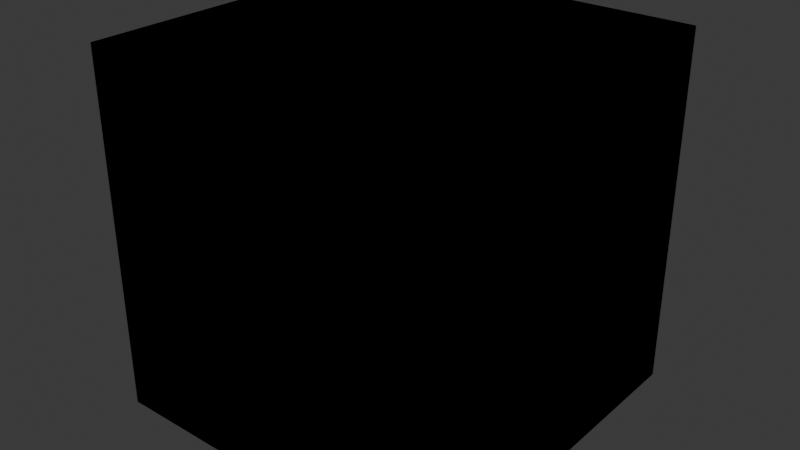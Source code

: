 # Source: Boxes.blend  (saved by Blender 4.2.66; exported with 4.5.12 LTS)
import bpy
from mathutils import Matrix  # noqa: F401  (used for matrix-valued properties, if any)

bpy.ops.wm.read_factory_settings(use_empty=True)
scene = bpy.context.scene
scene.name = 'Scene'

# ---- collections
col_collection = bpy.data.collections.new('Collection'); scene.collection.children.link(col_collection)

# ---- images (referenced by path relative to the original .blend; pixels are not part of the script)
import os
ASSET_DIR = os.environ.get("B2B_ASSET_DIR", "")  # directory of the original .blend (textures are referenced by path, not embedded)
HERE = os.path.dirname(os.path.abspath(__file__))  # packed textures are extracted next to this script under _unpacked/

def load_image(name, relpath, width, height, colorspace="sRGB"):
    """Load a texture the original file referenced (path relative to the .blend, or extracted next to this script)."""
    p = next((c for c in (os.path.join(HERE, relpath), os.path.join(ASSET_DIR, relpath)) if relpath and os.path.exists(c)), "")
    if p:
        img = bpy.data.images.load(p, check_existing=True)
        img.name = name
    else:  # same state as the original file: an image datablock whose file is absent (Cycles renders it pink)
        img = bpy.data.images.new(name, width, height)
        img.source = "FILE"
        img.filepath = "//" + (relpath or name)
    img.colorspace_settings.name = colorspace
    return img
img_t_box_wooden_1x1_png = load_image('T_Box_Wooden_1x1.png', 'T_Box_Wooden_1x1.png', 1024, 1024, 'sRGB')
img_t_box_wooden_2x2_png = load_image('T_Box_Wooden_2x2.png', 'T_Box_Wooden_2x2.png', 1024, 1024, 'sRGB')
img_t_box_wooden_3x3_png = load_image('T_Box_Wooden_3x3.png', 'T_Box_Wooden_3x3.png', 1024, 1024, 'sRGB')
img_t_box_metal_1x1_png = load_image('T_Box_Metal_1x1.png', 'T_Box_Metal_1x1.png', 1024, 1024, 'sRGB')
img_t_box_metal_2x2_png = load_image('T_Box_Metal_2x2.png', 'T_Box_Metal_2x2.png', 1024, 1024, 'sRGB')
img_t_box_metal_3x3_png = load_image('T_Box_Metal_3x3.png', 'T_Box_Metal_3x3.png', 1024, 1024, 'sRGB')

# ---- materials (node trees are filled in below, after node groups)
mat_mi_wooden_box_1x1 = bpy.data.materials.new('MI_Wooden_Box_1x1')
mat_mi_wooden_box_1x1.alpha_threshold = 0.0
mat_mi_wooden_box_1x1.use_transparent_shadow = False
mat_mi_wooden_box_1x1.roughness = 0.5
mat_mi_wooden_box_1x1.line_color = (0.0, 0.0, 0.0, 1.0)
mat_mi_box_wooden_2x2 = bpy.data.materials.new('MI_Box_Wooden_2x2')
mat_mi_box_wooden_3x3 = bpy.data.materials.new('MI_Box_Wooden_3x3')
mat_mi_box_metal_1x1 = bpy.data.materials.new('MI_Box_Metal_1x1')
mat_mi_box_metal_2x2 = bpy.data.materials.new('MI_Box_Metal_2x2')
mat_mi_box_metal_3x3 = bpy.data.materials.new('MI_Box_Metal_3x3')

# ---- material node trees
mat_mi_wooden_box_1x1.use_nodes = True; mat_mi_wooden_box_1x1.node_tree.nodes.clear()
_N = mat_mi_wooden_box_1x1.node_tree.nodes; _L = mat_mi_wooden_box_1x1.node_tree.links
n0 = _N.new('ShaderNodeOutputMaterial'); n0.name = 'Material Output'; n0.location = (300, 300)
n1 = _N.new('ShaderNodeBsdfPrincipled'); n1.name = 'Principled BSDF'; n1.location = (10, 300)
n1.inputs[2].default_value = 1.0
n1.inputs[3].default_value = 1.0
n2 = _N.new('ShaderNodeTexImage'); n2.name = 'Image Texture'; n2.location = (-280, 280)
n2.image = img_t_box_wooden_1x1_png
n2.interpolation = 'Closest'
_L.new(n1.outputs[0], n0.inputs[0])
_L.new(n2.outputs[0], n1.inputs[0])
n0.is_active_output = True
mat_mi_box_wooden_2x2.use_nodes = True; mat_mi_box_wooden_2x2.node_tree.nodes.clear()
_N = mat_mi_box_wooden_2x2.node_tree.nodes; _L = mat_mi_box_wooden_2x2.node_tree.links
n0 = _N.new('ShaderNodeBsdfPrincipled'); n0.name = 'Principled BSDF'; n0.location = (10, 300)
n0.inputs[2].default_value = 1.0
n0.inputs[3].default_value = 1.0
n1 = _N.new('ShaderNodeOutputMaterial'); n1.name = 'Material Output'; n1.location = (300, 300)
n2 = _N.new('ShaderNodeTexImage'); n2.name = 'Image Texture'; n2.location = (-280, 280)
n2.image = img_t_box_wooden_2x2_png
n2.interpolation = 'Closest'
_L.new(n0.outputs[0], n1.inputs[0])
_L.new(n2.outputs[0], n0.inputs[0])
n1.is_active_output = True
mat_mi_box_wooden_3x3.use_nodes = True; mat_mi_box_wooden_3x3.node_tree.nodes.clear()
_N = mat_mi_box_wooden_3x3.node_tree.nodes; _L = mat_mi_box_wooden_3x3.node_tree.links
n0 = _N.new('ShaderNodeBsdfPrincipled'); n0.name = 'Principled BSDF'; n0.location = (10, 300)
n0.inputs[3].default_value = 1.0
n1 = _N.new('ShaderNodeOutputMaterial'); n1.name = 'Material Output'; n1.location = (300, 300)
n2 = _N.new('ShaderNodeTexImage'); n2.name = 'Image Texture'; n2.location = (-280, 280)
n2.image = img_t_box_wooden_3x3_png
n2.interpolation = 'Closest'
_L.new(n0.outputs[0], n1.inputs[0])
_L.new(n2.outputs[0], n0.inputs[0])
n1.is_active_output = True
mat_mi_box_metal_1x1.use_nodes = True; mat_mi_box_metal_1x1.node_tree.nodes.clear()
_N = mat_mi_box_metal_1x1.node_tree.nodes; _L = mat_mi_box_metal_1x1.node_tree.links
n0 = _N.new('ShaderNodeBsdfPrincipled'); n0.name = 'Principled BSDF'; n0.location = (10, 300)
n0.inputs[2].default_value = 0.0
n0.inputs[3].default_value = 1.0
n1 = _N.new('ShaderNodeOutputMaterial'); n1.name = 'Material Output'; n1.location = (300, 300)
n2 = _N.new('ShaderNodeTexImage'); n2.name = 'Image Texture'; n2.location = (-280, 280)
n2.image = img_t_box_metal_1x1_png
n2.interpolation = 'Closest'
_L.new(n0.outputs[0], n1.inputs[0])
_L.new(n2.outputs[0], n0.inputs[0])
n1.is_active_output = True
mat_mi_box_metal_2x2.use_nodes = True; mat_mi_box_metal_2x2.node_tree.nodes.clear()
_N = mat_mi_box_metal_2x2.node_tree.nodes; _L = mat_mi_box_metal_2x2.node_tree.links
n0 = _N.new('ShaderNodeBsdfPrincipled'); n0.name = 'Principled BSDF'; n0.location = (10, 300)
n0.inputs[2].default_value = 0.0
n0.inputs[3].default_value = 1.0
n1 = _N.new('ShaderNodeOutputMaterial'); n1.name = 'Material Output'; n1.location = (300, 300)
n2 = _N.new('ShaderNodeTexImage'); n2.name = 'Image Texture'; n2.location = (-280, 280)
n2.image = img_t_box_metal_2x2_png
n2.interpolation = 'Closest'
_L.new(n0.outputs[0], n1.inputs[0])
_L.new(n2.outputs[0], n0.inputs[0])
n1.is_active_output = True
mat_mi_box_metal_3x3.use_nodes = True; mat_mi_box_metal_3x3.node_tree.nodes.clear()
_N = mat_mi_box_metal_3x3.node_tree.nodes; _L = mat_mi_box_metal_3x3.node_tree.links
n0 = _N.new('ShaderNodeBsdfPrincipled'); n0.name = 'Principled BSDF'; n0.location = (10, 300)
n0.inputs[3].default_value = 1.0
n1 = _N.new('ShaderNodeOutputMaterial'); n1.name = 'Material Output'; n1.location = (300, 300)
n2 = _N.new('ShaderNodeTexImage'); n2.name = 'Image Texture'; n2.location = (-280, 280)
n2.image = img_t_box_metal_3x3_png
n2.interpolation = 'Closest'
_L.new(n0.outputs[0], n1.inputs[0])
_L.new(n2.outputs[0], n0.inputs[0])
n1.is_active_output = True

# ---- world
world_world = bpy.data.worlds.new('World'); scene.world = world_world
world_world.use_nodes = True; world_world.node_tree.nodes.clear()
_N = world_world.node_tree.nodes; _L = world_world.node_tree.links
n0 = _N.new('ShaderNodeOutputWorld'); n0.name = 'World Output'; n0.location = (300, 300)
n1 = _N.new('ShaderNodeBackground'); n1.name = 'Background'; n1.location = (10, 300)
n1.inputs[0].default_value = (0.05088, 0.05088, 0.05088, 1.0)
_L.new(n1.outputs[0], n0.inputs[0])
n0.is_active_output = True
world_world.color = (0.05088, 0.05088, 0.05088)
world_world.use_sun_shadow = False
world_world.sun_shadow_jitter_overblur = 0.0

# ---- meshes
me_cube = bpy.data.meshes.new('Cube')
me_cube.from_pydata([(0.5, 0.5, 1.0), (0.5, 0.5, 0.0), (0.5, -0.5, 1.0), (0.5, -0.5, 0.0), (-0.5, 0.5, 1.0), (-0.5, 0.5, 0.0), (-0.5, -0.5, 1.0), (-0.5, -0.5, 0.0)], [], [(0, 4, 6, 2), (3, 2, 6, 7), (7, 6, 4, 5), (5, 1, 3, 7), (1, 0, 2, 3), (5, 4, 0, 1)])
me_cube.polygons.foreach_set('use_smooth', [True] * 6)
_uv = me_cube.uv_layers.new(name='UVMap')
_uv.uv.foreach_set('vector', [0.25, 0.25, 0.04688, 0.25, 0.04688, 0.04688, 0.25, 0.04688, 0.04688, 0.25, 0.04688, 0.04688, 0.25, 0.04688, 0.25, 0.25, 0.04688, 0.25, 0.04688, 0.04688, 0.25, 0.04688, 0.25, 0.25, 0.25, 0.25, 0.04688, 0.25, 0.04688, 0.04688, 0.25, 0.04688, 0.04688, 0.25, 0.04688, 0.04688, 0.25, 0.04688, 0.25, 0.25, 0.04688, 0.25, 0.04688, 0.04688, 0.25, 0.04688, 0.25, 0.25])
me_cube.materials.append(mat_mi_wooden_box_1x1)
me_cube.use_mirror_vertex_groups = False
me_cube.update()
me_cube_001 = bpy.data.meshes.new('Cube.001')
me_cube_001.from_pydata([(-1.0, -1.0, 0.0), (-1.0, -1.0, 2.0), (-1.0, 1.0, 0.0), (-1.0, 1.0, 2.0), (1.0, -1.0, 0.0), (1.0, -1.0, 2.0), (1.0, 1.0, 0.0), (1.0, 1.0, 2.0)], [], [(0, 1, 3, 2), (2, 3, 7, 6), (6, 7, 5, 4), (4, 5, 1, 0), (2, 6, 4, 0), (7, 3, 1, 5)])
me_cube_001.polygons.foreach_set('use_smooth', [True] * 6)
_uv = me_cube_001.uv_layers.new(name='UVMap')
_uv.uv.foreach_set('vector', [0.3281, 0.3281, 0.0, 0.3281, 0.0, 0.0, 0.3281, 0.0, 0.3281, 0.3281, 0.0, 0.3281, 0.0, 0.0, 0.3281, 0.0, 0.3281, 0.3281, 0.0, 0.3281, 0.0, 0.0, 0.3281, 0.0, 0.3281, 0.3281, 0.0, 0.3281, 0.0, 0.0, 0.3281, 0.0, 0.3281, 0.0, 0.3281, 0.3281, 0.0, 0.3281, 0.0, 0.0, 0.3281, 0.0, 0.3281, 0.3281, 0.0, 0.3281, 0.0, 0.0])
me_cube_001.materials.append(mat_mi_box_wooden_2x2)
me_cube_001.update()
me_cube_002 = bpy.data.meshes.new('Cube.002')
me_cube_002.from_pydata([(-1.5, -1.5, 0.0), (-1.5, -1.5, 3.0), (-1.5, 1.5, 0.0), (-1.5, 1.5, 3.0), (1.5, -1.5, 0.0), (1.5, -1.5, 3.0), (1.5, 1.5, 0.0), (1.5, 1.5, 3.0)], [], [(0, 1, 3, 2), (2, 3, 7, 6), (6, 7, 5, 4), (4, 5, 1, 0), (2, 6, 4, 0), (7, 3, 1, 5)])
me_cube_002.polygons.foreach_set('use_smooth', [True] * 6)
_uv = me_cube_002.uv_layers.new(name='UVMap')
_uv.uv.foreach_set('vector', [0.5938, 0.5781, 0.0, 0.5781, 0.0, 0.0, 0.5938, 0.0, 0.5938, 0.5781, 0.0, 0.5781, 0.0, 0.0, 0.5938, 0.0, 0.5938, 0.5781, 0.0, 0.5781, 0.0, 0.0, 0.5938, 0.0, 0.5938, 0.5781, 0.0, 0.5781, 0.0, 0.0, 0.5938, 0.0, 0.5938, 0.0, 0.5938, 0.5781, 0.0, 0.5781, 0.0, 0.0, 0.5938, 0.0, 0.5938, 0.5781, 0.0, 0.5781, 0.0, 0.0])
me_cube_002.materials.append(mat_mi_box_wooden_3x3)
me_cube_002.update()
me_cube_003 = bpy.data.meshes.new('Cube.003')
me_cube_003.from_pydata([(-0.5, -0.5, 0.0), (-0.5, -0.5, 1.0), (-0.5, 0.5, 0.0), (-0.5, 0.5, 1.0), (0.5, -0.5, 0.0), (0.5, -0.5, 1.0), (0.5, 0.5, 0.0), (0.5, 0.5, 1.0)], [], [(0, 1, 3, 2), (2, 3, 7, 6), (6, 7, 5, 4), (4, 5, 1, 0), (2, 6, 4, 0), (7, 3, 1, 5)])
me_cube_003.polygons.foreach_set('use_smooth', [True] * 6)
_uv = me_cube_003.uv_layers.new(name='UVMap')
_uv.uv.foreach_set('vector', [0.2031, 0.2031, 0.0, 0.2031, 0.0, 0.0, 0.2031, 0.0, 0.2031, 0.2031, 0.0, 0.2031, 0.0, 0.0, 0.2031, 0.0, 0.2031, 0.2031, 0.0, 0.2031, 0.0, 0.0, 0.2031, 0.0, 0.2031, 0.2031, 0.0, 0.2031, 0.0, 0.0, 0.2031, 0.0, 0.2031, 0.0, 0.2031, 0.2031, 0.0, 0.2031, 0.0, 0.0, 0.2031, 0.0, 0.2031, 0.2031, 0.0, 0.2031, 0.0, 0.0])
me_cube_003.materials.append(mat_mi_box_metal_1x1)
me_cube_003.update()
me_cube_004 = bpy.data.meshes.new('Cube.004')
me_cube_004.from_pydata([(-1.0, -1.0, 0.0), (-1.0, -1.0, 2.0), (-1.0, 1.0, 0.0), (-1.0, 1.0, 2.0), (1.0, -1.0, 0.0), (1.0, -1.0, 2.0), (1.0, 1.0, 0.0), (1.0, 1.0, 2.0)], [], [(0, 1, 3, 2), (2, 3, 7, 6), (6, 7, 5, 4), (4, 5, 1, 0), (2, 6, 4, 0), (7, 3, 1, 5)])
me_cube_004.polygons.foreach_set('use_smooth', [True] * 6)
_uv = me_cube_004.uv_layers.new(name='UVMap')
_uv.uv.foreach_set('vector', [0.3906, 0.3906, 0.0, 0.3906, 0.0, 0.0, 0.3906, 0.0, 0.3906, 0.3906, 0.0, 0.3906, 0.0, 0.0, 0.3906, 0.0, 0.3906, 0.3906, 0.0, 0.3906, 0.0, 0.0, 0.3906, 0.0, 0.3906, 0.3906, 0.0, 0.3906, 0.0, 0.0, 0.3906, 0.0, 0.3906, 0.0, 0.3906, 0.3906, 0.0, 0.3906, 0.0, 0.0, 0.3906, 0.0, 0.3906, 0.3906, 0.0, 0.3906, 0.0, 0.0])
me_cube_004.materials.append(mat_mi_box_metal_2x2)
me_cube_004.update()
me_cube_005 = bpy.data.meshes.new('Cube.005')
me_cube_005.from_pydata([(-1.5, -1.5, 0.0), (-1.5, -1.5, 3.0), (-1.5, 1.5, 0.0), (-1.5, 1.5, 3.0), (1.5, -1.5, 0.0), (1.5, -1.5, 3.0), (1.5, 1.5, 0.0), (1.5, 1.5, 3.0)], [], [(0, 1, 3, 2), (2, 3, 7, 6), (6, 7, 5, 4), (4, 5, 1, 0), (2, 6, 4, 0), (7, 3, 1, 5)])
me_cube_005.polygons.foreach_set('use_smooth', [True] * 6)
_uv = me_cube_005.uv_layers.new(name='UVMap')
_uv.uv.foreach_set('vector', [0.5938, 0.5938, 0.0, 0.5938, 0.0, 0.0, 0.5938, 0.0, 0.5938, 0.5938, 0.0, 0.5938, 0.0, 0.0, 0.5938, 0.0, 0.5938, 0.5938, 0.0, 0.5938, 0.0, 0.0, 0.5938, 0.0, 0.5938, 0.5938, 0.0, 0.5938, 0.0, 0.0, 0.5938, 0.0, 0.5938, 0.0, 0.5938, 0.5938, 0.0, 0.5938, 0.0, 0.0, 0.5938, 0.0, 0.5938, 0.5938, 0.0, 0.5938, 0.0, 0.0])
me_cube_005.materials.append(mat_mi_box_metal_3x3)
me_cube_005.update()

# ---- objects
ob_sm_box_wooden_1x1 = bpy.data.objects.new('SM_Box_Wooden_1x1', me_cube)
ob_sm_box_wooden_2x2 = bpy.data.objects.new('SM_Box_Wooden_2x2', me_cube_001)
ob_sm_box_wooden_3x3 = bpy.data.objects.new('SM_Box_Wooden_3x3', me_cube_002)
ob_sm_box_metal_1x1 = bpy.data.objects.new('SM_Box_Metal_1x1', me_cube_003)
ob_sm_box_metal_2x2 = bpy.data.objects.new('SM_Box_Metal_2x2', me_cube_004)
ob_sm_box_metal_3x3 = bpy.data.objects.new('SM_Box_Metal_3x3', me_cube_005)

# ---- transforms, parenting, visibility, modifiers, constraints
ob_sm_box_wooden_1x1.location = (0.0, 0.0, 0.0)
ob_sm_box_wooden_1x1.lock_rotations_4d = False
ob_sm_box_wooden_1x1.empty_display_type = 'ARROWS'
ob_sm_box_wooden_1x1.lineart.crease_threshold = 0.0
ob_sm_box_wooden_2x2.location = (0.0, 0.0, 0.0)
ob_sm_box_wooden_3x3.location = (0.0, 0.0, 0.0)
ob_sm_box_metal_1x1.location = (0.0, 0.0, 0.0)
ob_sm_box_metal_2x2.location = (0.0, 0.0, 0.0)
ob_sm_box_metal_3x3.location = (0.0, 0.0, 0.0)

# ---- collection membership
col_collection.objects.link(ob_sm_box_wooden_1x1)
col_collection.objects.link(ob_sm_box_wooden_2x2)
col_collection.objects.link(ob_sm_box_wooden_3x3)
col_collection.objects.link(ob_sm_box_metal_1x1)
col_collection.objects.link(ob_sm_box_metal_2x2)
col_collection.objects.link(ob_sm_box_metal_3x3)

# ---- scene / render settings (as saved in the file)
scene.frame_start = 1; scene.frame_end = 250; scene.frame_set(1)
scene.render.engine = 'BLENDER_EEVEE_NEXT'
scene.cycles.sampling_pattern = 'TABULATED_SOBOL'
scene.eevee.ray_tracing_options.trace_max_roughness = 0.0
bpy.context.view_layer.update()

# ---- added for rendering (the .blend has no active camera and no usable light): camera, sun
cam_auto = bpy.data.cameras.new('AutoCamera')
cam_auto.lens = 50.0
cam_auto.sensor_width = 36.0
cam_auto.clip_end = 1000.0
ob_auto_camera = bpy.data.objects.new('AutoCamera', cam_auto)
scene.collection.objects.link(ob_auto_camera)
ob_auto_camera.location = (4.80761, -5.76913, 5.34609)
ob_auto_camera.rotation_euler = (1.09748, -7.21219e-08, 0.694738)
scene.camera = ob_auto_camera
light_auto_sun = bpy.data.lights.new('AutoSun', 'SUN')
light_auto_sun.energy = 3.0
light_auto_sun.angle = 0.0523599
ob_auto_sun = bpy.data.objects.new('AutoSun', light_auto_sun)
scene.collection.objects.link(ob_auto_sun)
ob_auto_sun.rotation_euler = (0.872665, 0.174533, 0.523599)
bpy.context.view_layer.update()
